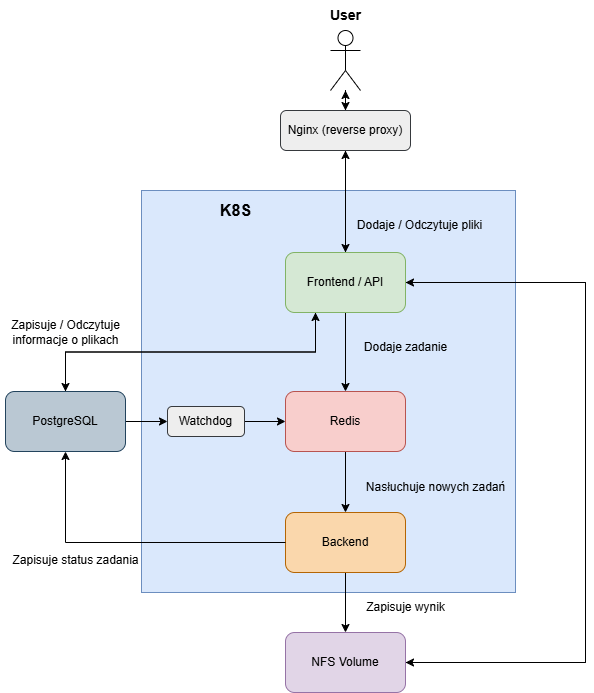

The diagram above was exported from draw.io. Its source (the exported page's mxGraphModel, read from the mxfile embedded in the PNG):
<mxGraphModel dx="2123" dy="931" grid="0" gridSize="10" guides="1" tooltips="1" connect="1" arrows="1" fold="1" page="0" pageScale="1" pageWidth="827" pageHeight="1169" background="none" math="0" shadow="0">
  <root>
    <mxCell id="0" />
    <mxCell id="1" parent="0" />
    <mxCell id="lP2rtvQuJKmzKGRbQSb0-56" value="" style="rounded=0;whiteSpace=wrap;html=1;fillColor=#dae8fc;strokeColor=#6c8ebf;" parent="1" vertex="1">
      <mxGeometry x="136" y="358" width="374" height="402" as="geometry" />
    </mxCell>
    <mxCell id="fNblC9DziaHiTshsrBaH-3" style="edgeStyle=orthogonalEdgeStyle;rounded=0;orthogonalLoop=1;jettySize=auto;html=1;entryX=0.5;entryY=0;entryDx=0;entryDy=0;" parent="1" source="lP2rtvQuJKmzKGRbQSb0-3" target="fNblC9DziaHiTshsrBaH-2" edge="1">
      <mxGeometry relative="1" as="geometry" />
    </mxCell>
    <mxCell id="lP2rtvQuJKmzKGRbQSb0-3" value="" style="shape=umlActor;verticalLabelPosition=bottom;verticalAlign=top;html=1;outlineConnect=0;" parent="1" vertex="1">
      <mxGeometry x="325" y="198" width="30" height="60" as="geometry" />
    </mxCell>
    <mxCell id="lP2rtvQuJKmzKGRbQSb0-18" style="edgeStyle=orthogonalEdgeStyle;rounded=0;orthogonalLoop=1;jettySize=auto;html=1;exitX=0.25;exitY=1;exitDx=0;exitDy=0;entryX=0.5;entryY=0;entryDx=0;entryDy=0;" parent="1" source="lP2rtvQuJKmzKGRbQSb0-12" target="lP2rtvQuJKmzKGRbQSb0-16" edge="1">
      <mxGeometry relative="1" as="geometry" />
    </mxCell>
    <mxCell id="lP2rtvQuJKmzKGRbQSb0-55" style="edgeStyle=orthogonalEdgeStyle;rounded=0;orthogonalLoop=1;jettySize=auto;html=1;exitX=0.5;exitY=1;exitDx=0;exitDy=0;" parent="1" source="lP2rtvQuJKmzKGRbQSb0-12" target="lP2rtvQuJKmzKGRbQSb0-14" edge="1">
      <mxGeometry relative="1" as="geometry" />
    </mxCell>
    <mxCell id="lP2rtvQuJKmzKGRbQSb0-58" style="edgeStyle=orthogonalEdgeStyle;rounded=0;orthogonalLoop=1;jettySize=auto;html=1;exitX=1;exitY=0.5;exitDx=0;exitDy=0;entryX=1;entryY=0.5;entryDx=0;entryDy=0;" parent="1" source="lP2rtvQuJKmzKGRbQSb0-12" target="lP2rtvQuJKmzKGRbQSb0-22" edge="1">
      <mxGeometry relative="1" as="geometry">
        <Array as="points">
          <mxPoint x="580" y="450" />
          <mxPoint x="580" y="830" />
        </Array>
      </mxGeometry>
    </mxCell>
    <mxCell id="fNblC9DziaHiTshsrBaH-6" style="edgeStyle=orthogonalEdgeStyle;rounded=0;orthogonalLoop=1;jettySize=auto;html=1;exitX=0.5;exitY=0;exitDx=0;exitDy=0;entryX=0.5;entryY=1;entryDx=0;entryDy=0;" parent="1" source="lP2rtvQuJKmzKGRbQSb0-12" target="fNblC9DziaHiTshsrBaH-2" edge="1">
      <mxGeometry relative="1" as="geometry" />
    </mxCell>
    <mxCell id="lP2rtvQuJKmzKGRbQSb0-12" value="Frontend / API" style="rounded=1;whiteSpace=wrap;html=1;fillColor=#d5e8d4;strokeColor=#82b366;" parent="1" vertex="1">
      <mxGeometry x="280" y="420" width="120" height="60" as="geometry" />
    </mxCell>
    <mxCell id="lP2rtvQuJKmzKGRbQSb0-54" style="edgeStyle=orthogonalEdgeStyle;rounded=0;orthogonalLoop=1;jettySize=auto;html=1;exitX=0.5;exitY=1;exitDx=0;exitDy=0;entryX=0.5;entryY=0;entryDx=0;entryDy=0;" parent="1" source="lP2rtvQuJKmzKGRbQSb0-14" target="lP2rtvQuJKmzKGRbQSb0-15" edge="1">
      <mxGeometry relative="1" as="geometry" />
    </mxCell>
    <mxCell id="lP2rtvQuJKmzKGRbQSb0-14" value="Redis" style="rounded=1;whiteSpace=wrap;html=1;fillColor=#f8cecc;strokeColor=#b85450;" parent="1" vertex="1">
      <mxGeometry x="280" y="559" width="120" height="60" as="geometry" />
    </mxCell>
    <mxCell id="lP2rtvQuJKmzKGRbQSb0-25" style="edgeStyle=orthogonalEdgeStyle;rounded=0;orthogonalLoop=1;jettySize=auto;html=1;exitX=0.5;exitY=1;exitDx=0;exitDy=0;entryX=0.5;entryY=0;entryDx=0;entryDy=0;" parent="1" source="lP2rtvQuJKmzKGRbQSb0-15" target="lP2rtvQuJKmzKGRbQSb0-22" edge="1">
      <mxGeometry relative="1" as="geometry" />
    </mxCell>
    <mxCell id="lP2rtvQuJKmzKGRbQSb0-15" value="Backend" style="rounded=1;whiteSpace=wrap;html=1;fillColor=#fad7ac;strokeColor=#b46504;" parent="1" vertex="1">
      <mxGeometry x="280" y="680" width="120" height="60" as="geometry" />
    </mxCell>
    <mxCell id="lP2rtvQuJKmzKGRbQSb0-32" style="edgeStyle=orthogonalEdgeStyle;rounded=0;orthogonalLoop=1;jettySize=auto;html=1;exitX=0.5;exitY=0;exitDx=0;exitDy=0;entryX=0.25;entryY=1;entryDx=0;entryDy=0;" parent="1" source="lP2rtvQuJKmzKGRbQSb0-16" target="lP2rtvQuJKmzKGRbQSb0-12" edge="1">
      <mxGeometry relative="1" as="geometry" />
    </mxCell>
    <mxCell id="fNblC9DziaHiTshsrBaH-10" style="edgeStyle=orthogonalEdgeStyle;rounded=0;orthogonalLoop=1;jettySize=auto;html=1;entryX=0;entryY=0.5;entryDx=0;entryDy=0;" parent="1" source="lP2rtvQuJKmzKGRbQSb0-16" target="fNblC9DziaHiTshsrBaH-8" edge="1">
      <mxGeometry relative="1" as="geometry" />
    </mxCell>
    <mxCell id="lP2rtvQuJKmzKGRbQSb0-16" value="PostgreSQL" style="rounded=1;whiteSpace=wrap;html=1;fillColor=#bac8d3;strokeColor=#23445d;" parent="1" vertex="1">
      <mxGeometry y="559" width="120" height="60" as="geometry" />
    </mxCell>
    <mxCell id="lP2rtvQuJKmzKGRbQSb0-39" style="edgeStyle=orthogonalEdgeStyle;rounded=0;orthogonalLoop=1;jettySize=auto;html=1;exitX=1;exitY=0.5;exitDx=0;exitDy=0;entryX=1;entryY=0.5;entryDx=0;entryDy=0;" parent="1" source="lP2rtvQuJKmzKGRbQSb0-22" target="lP2rtvQuJKmzKGRbQSb0-12" edge="1">
      <mxGeometry relative="1" as="geometry">
        <Array as="points">
          <mxPoint x="430" y="830" />
          <mxPoint x="580" y="830" />
          <mxPoint x="580" y="450" />
        </Array>
      </mxGeometry>
    </mxCell>
    <mxCell id="lP2rtvQuJKmzKGRbQSb0-22" value="NFS Volume" style="rounded=1;whiteSpace=wrap;html=1;fillColor=#e1d5e7;strokeColor=#9673a6;" parent="1" vertex="1">
      <mxGeometry x="280" y="800" width="120" height="60" as="geometry" />
    </mxCell>
    <mxCell id="lP2rtvQuJKmzKGRbQSb0-28" style="edgeStyle=orthogonalEdgeStyle;rounded=0;orthogonalLoop=1;jettySize=auto;html=1;exitX=0;exitY=0.5;exitDx=0;exitDy=0;entryX=0.5;entryY=1;entryDx=0;entryDy=0;" parent="1" source="lP2rtvQuJKmzKGRbQSb0-15" target="lP2rtvQuJKmzKGRbQSb0-16" edge="1">
      <mxGeometry relative="1" as="geometry" />
    </mxCell>
    <mxCell id="lP2rtvQuJKmzKGRbQSb0-34" value="Dodaje zadanie" style="text;html=1;align=center;verticalAlign=middle;resizable=0;points=[];autosize=1;strokeColor=none;fillColor=none;" parent="1" vertex="1">
      <mxGeometry x="345" y="500" width="110" height="30" as="geometry" />
    </mxCell>
    <mxCell id="lP2rtvQuJKmzKGRbQSb0-35" value="Nasłuchuje nowych zadań" style="text;html=1;align=center;verticalAlign=middle;resizable=0;points=[];autosize=1;strokeColor=none;fillColor=none;" parent="1" vertex="1">
      <mxGeometry x="350" y="640" width="160" height="30" as="geometry" />
    </mxCell>
    <mxCell id="lP2rtvQuJKmzKGRbQSb0-37" value="Dodaje / Odczytuje pliki" style="text;html=1;align=center;verticalAlign=middle;resizable=0;points=[];autosize=1;strokeColor=none;fillColor=none;" parent="1" vertex="1">
      <mxGeometry x="339" y="378" width="150" height="30" as="geometry" />
    </mxCell>
    <mxCell id="lP2rtvQuJKmzKGRbQSb0-38" value="Zapisuje / Odczytuje&lt;div&gt;informacje o plikach&lt;/div&gt;" style="text;html=1;align=center;verticalAlign=middle;resizable=0;points=[];autosize=1;strokeColor=none;fillColor=none;" parent="1" vertex="1">
      <mxGeometry x="-5" y="480" width="130" height="40" as="geometry" />
    </mxCell>
    <mxCell id="lP2rtvQuJKmzKGRbQSb0-40" value="Zapisuje wynik" style="text;html=1;align=center;verticalAlign=middle;resizable=0;points=[];autosize=1;strokeColor=none;fillColor=none;" parent="1" vertex="1">
      <mxGeometry x="350" y="760" width="100" height="30" as="geometry" />
    </mxCell>
    <mxCell id="lP2rtvQuJKmzKGRbQSb0-42" value="Zapisuje status zadania" style="text;html=1;align=center;verticalAlign=middle;resizable=0;points=[];autosize=1;strokeColor=none;fillColor=none;" parent="1" vertex="1">
      <mxGeometry x="-5" y="713" width="150" height="30" as="geometry" />
    </mxCell>
    <mxCell id="lP2rtvQuJKmzKGRbQSb0-50" value="User" style="text;html=1;align=center;verticalAlign=middle;resizable=0;points=[];autosize=1;strokeColor=none;fillColor=none;fontSize=14;fontStyle=1" parent="1" vertex="1">
      <mxGeometry x="315" y="168" width="50" height="30" as="geometry" />
    </mxCell>
    <mxCell id="lP2rtvQuJKmzKGRbQSb0-57" value="K8S" style="text;html=1;align=center;verticalAlign=middle;resizable=0;points=[];autosize=1;strokeColor=none;fillColor=none;fontStyle=1;fontSize=16;" parent="1" vertex="1">
      <mxGeometry x="205" y="363" width="50" height="30" as="geometry" />
    </mxCell>
    <mxCell id="fNblC9DziaHiTshsrBaH-4" style="edgeStyle=orthogonalEdgeStyle;rounded=0;orthogonalLoop=1;jettySize=auto;html=1;exitX=0.5;exitY=1;exitDx=0;exitDy=0;entryX=0.5;entryY=0;entryDx=0;entryDy=0;" parent="1" source="fNblC9DziaHiTshsrBaH-2" target="lP2rtvQuJKmzKGRbQSb0-12" edge="1">
      <mxGeometry relative="1" as="geometry" />
    </mxCell>
    <mxCell id="fNblC9DziaHiTshsrBaH-5" style="edgeStyle=orthogonalEdgeStyle;rounded=0;orthogonalLoop=1;jettySize=auto;html=1;exitX=0.5;exitY=0;exitDx=0;exitDy=0;" parent="1" source="fNblC9DziaHiTshsrBaH-2" target="lP2rtvQuJKmzKGRbQSb0-3" edge="1">
      <mxGeometry relative="1" as="geometry" />
    </mxCell>
    <mxCell id="fNblC9DziaHiTshsrBaH-2" value="Nginx (reverse proxy)" style="rounded=1;whiteSpace=wrap;html=1;fillColor=#eeeeee;strokeColor=#36393d;" parent="1" vertex="1">
      <mxGeometry x="275" y="278" width="130" height="40" as="geometry" />
    </mxCell>
    <mxCell id="fNblC9DziaHiTshsrBaH-11" style="edgeStyle=orthogonalEdgeStyle;rounded=0;orthogonalLoop=1;jettySize=auto;html=1;entryX=0;entryY=0.5;entryDx=0;entryDy=0;" parent="1" source="fNblC9DziaHiTshsrBaH-8" target="lP2rtvQuJKmzKGRbQSb0-14" edge="1">
      <mxGeometry relative="1" as="geometry" />
    </mxCell>
    <mxCell id="fNblC9DziaHiTshsrBaH-8" value="Watchdog" style="rounded=1;whiteSpace=wrap;html=1;fillColor=#eeeeee;strokeColor=#36393d;" parent="1" vertex="1">
      <mxGeometry x="162" y="574" width="77" height="30" as="geometry" />
    </mxCell>
  </root>
</mxGraphModel>